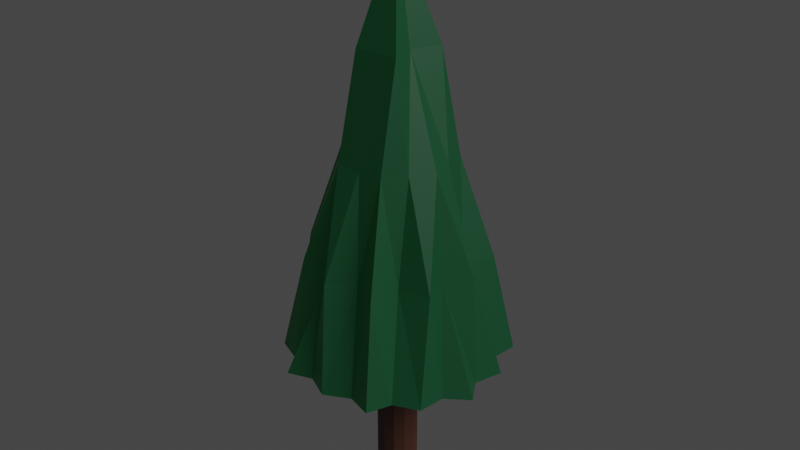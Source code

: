 # Source: low_poly_stablo_bor.blend  (saved by Blender 2.91.10; exported with 4.5.12 LTS)
import bpy
from mathutils import Matrix  # noqa: F401  (used for matrix-valued properties, if any)

bpy.ops.wm.read_factory_settings(use_empty=True)
scene = bpy.context.scene
scene.name = 'Scene'

# ---- collections
col_collection = bpy.data.collections.new('Collection'); scene.collection.children.link(col_collection)

# ---- materials (node trees are filled in below, after node groups)
mat_krosnja = bpy.data.materials.new('Krosnja')
mat_krosnja.use_transparent_shadow = False
mat_deblo = bpy.data.materials.new('Deblo')
mat_deblo.use_transparent_shadow = False

# ---- material node trees
mat_krosnja.use_nodes = True; mat_krosnja.node_tree.nodes.clear()
_N = mat_krosnja.node_tree.nodes; _L = mat_krosnja.node_tree.links
n0 = _N.new('ShaderNodeBsdfPrincipled'); n0.name = 'Principled BSDF'; n0.location = (10, 300)
n0.distribution = 'GGX'
n0.subsurface_method = 'BURLEY'
n0.inputs[0].default_value = (0.002732, 0.04092, 0.01681, 1.0)
n0.inputs[3].default_value = 1.45
n0.inputs[27].default_value = (0.004025, 0.1046, 0.02122, 1.0)
n0.inputs[28].default_value = 0.1
n1 = _N.new('ShaderNodeOutputMaterial'); n1.name = 'Material Output'; n1.location = (300, 300)
_L.new(n0.outputs[0], n1.inputs[0])
n1.is_active_output = True
mat_deblo.use_nodes = True; mat_deblo.node_tree.nodes.clear()
_N = mat_deblo.node_tree.nodes; _L = mat_deblo.node_tree.links
n0 = _N.new('ShaderNodeBsdfPrincipled'); n0.name = 'Principled BSDF'; n0.location = (10, 300)
n0.distribution = 'GGX'
n0.subsurface_method = 'BURLEY'
n0.inputs[0].default_value = (0.06663, 0.02416, 0.01444, 1.0)
n0.inputs[3].default_value = 1.45
n0.inputs[27].default_value = (0.0, 0.0, 0.0, 1.0)
n0.inputs[28].default_value = 1.0
n1 = _N.new('ShaderNodeOutputMaterial'); n1.name = 'Material Output'; n1.location = (300, 300)
_L.new(n0.outputs[0], n1.inputs[0])
n1.is_active_output = True

# ---- world
world_world = bpy.data.worlds.new('World'); scene.world = world_world
world_world.use_nodes = True; world_world.node_tree.nodes.clear()
_N = world_world.node_tree.nodes; _L = world_world.node_tree.links
n0 = _N.new('ShaderNodeOutputWorld'); n0.name = 'World Output'; n0.location = (300, 300)
n1 = _N.new('ShaderNodeBackground'); n1.name = 'Background'; n1.location = (10, 300)
n1.inputs[0].default_value = (0.05088, 0.05088, 0.05088, 1.0)
_L.new(n1.outputs[0], n0.inputs[0])
n0.is_active_output = True
world_world.color = (0.05088, 0.05088, 0.05088)
world_world.use_sun_shadow = False
world_world.sun_shadow_jitter_overblur = 0.0

# ---- lights
light_light = bpy.data.lights.new('Light', 'POINT')
light_light.transmission_factor = 0.0
light_light.energy = 1e+05
light_light.shadow_soft_size = 21.06
light_light.shadow_maximum_resolution = 0.006
light_light.use_absolute_resolution = True

# ---- meshes
me_cone_001 = bpy.data.meshes.new('Cone.001')
me_cone_001.from_pydata([(0.0, 1.0, -1.0), (0.7818, 0.6235, -1.0), (0.9749, -0.2225, -1.0), (0.4339, -0.901, -1.0), (-0.4339, -0.901, -1.0), (-0.9749, -0.2225, -1.0), (-0.7818, 0.6235, -1.0), (0.0, 0.0, 1.0), (0.4073, 0.8555, -1.0), (0.0, 0.5, 0.0), (0.3909, 0.3117, 0.0), (0.9276, 0.2333, -1.0), (0.4875, -0.1113, 0.0), (0.7427, -0.6, -1.0), (0.2169, -0.4505, 0.0), (-0.005469, -0.9393, -1.0), (-0.2169, -0.4505, 0.0), (-0.77, -0.6, -1.0), (-0.4875, -0.1113, 0.0), (-0.9331, 0.2005, -1.0), (-0.3909, 0.3117, 0.0), (-0.4292, 0.8555, -1.0), (0.5918, 0.6629, -1.0), (0.0, 0.1647, 0.5), (0.6348, 0.4857, -0.5), (0.8501, -0.01649, -1.0), (0.5966, -0.1563, -0.5), (0.5199, -0.6876, -1.0), (0.349, -0.7309, -0.5), (-0.2169, -0.8299, -1.0), (-0.257, -0.5142, -0.5), (-0.8014, -0.3374, -1.0), (-0.8178, -0.1748, -0.5), (-0.7535, 0.3956, -1.0), (-0.4319, 0.3263, -0.5), (-0.1572, 0.8402, -1.0), (0.1681, 0.8457, -1.0), (0.0, 0.8209, -0.5), (0.2677, 0.2149, 0.5), (0.7481, 0.3792, -1.0), (0.165, -0.0425, 0.5), (0.774, -0.3648, -1.0), (0.2135, -0.2646, 0.5), (0.2169, -0.8299, -1.0), (-0.1721, -0.2736, 0.5), (-0.5309, -0.704, -1.0), (-0.1912, -0.06876, 0.5), (-0.8446, -0.03289, -1.0), (-0.2677, 0.2149, 0.5), (-0.5262, 0.6684, -1.0), (-0.1265, 0.4819, -0.5), (-0.4224, 0.6326, -0.5), (-0.1955, 0.4059, 0.0), (-0.737, 0.2797, -0.5), (-0.581, 0.03118, -0.5), (-0.4392, 0.1002, 0.0), (-0.489, -0.2576, -0.5), (-0.5394, -0.5455, -0.5), (-0.3522, -0.2809, 0.0), (-0.1163, -0.7545, -0.5), (0.09199, -0.595, -0.5), (-4.47e-08, -0.4505, 0.0), (0.3816, -0.442, -0.5), (0.6511, -0.3838, -0.5), (0.3522, -0.2809, 0.0), (0.7478, 0.06107, -0.5), (0.5359, 0.1915, -0.5), (0.4392, 0.1002, 0.0), (0.3871, 0.6263, -0.5), (0.1577, 0.5023, -0.5), (0.1955, 0.4059, 0.0)], [], [(0, 37, 36), (1, 24, 39), (2, 26, 41), (3, 28, 43), (4, 30, 45), (0, 36, 8, 22, 1, 39, 11, 25, 2, 41, 13, 27, 3, 43, 15, 29, 4, 45, 17, 31, 5, 47, 19, 33, 6, 49, 21, 35), (5, 32, 47), (6, 34, 49), (21, 50, 35), (21, 51, 50), (20, 48, 52), (19, 53, 33), (19, 54, 53), (18, 46, 55), (17, 56, 31), (17, 57, 56), (16, 44, 58), (15, 59, 29), (15, 60, 59), (14, 42, 61), (13, 62, 27), (13, 63, 62), (12, 40, 64), (11, 65, 25), (11, 66, 65), (10, 38, 67), (8, 68, 22), (8, 69, 68), (9, 23, 70), (70, 38, 10), (70, 23, 38), (23, 7, 38), (68, 70, 10), (68, 69, 70), (69, 9, 70), (22, 24, 1), (22, 68, 24), (68, 10, 24), (67, 40, 12), (67, 38, 40), (38, 7, 40), (65, 67, 12), (65, 66, 67), (66, 10, 67), (25, 26, 2), (25, 65, 26), (65, 12, 26), (64, 42, 14), (64, 40, 42), (40, 7, 42), (62, 64, 14), (62, 63, 64), (63, 12, 64), (27, 28, 3), (27, 62, 28), (62, 14, 28), (61, 44, 16), (61, 42, 44), (42, 7, 44), (59, 61, 16), (59, 60, 61), (60, 14, 61), (29, 30, 4), (29, 59, 30), (59, 16, 30), (58, 46, 18), (58, 44, 46), (44, 7, 46), (56, 58, 18), (56, 57, 58), (57, 16, 58), (31, 32, 5), (31, 56, 32), (56, 18, 32), (55, 48, 20), (55, 46, 48), (46, 7, 48), (53, 55, 20), (53, 54, 55), (54, 18, 55), (33, 34, 6), (33, 53, 34), (53, 20, 34), (52, 23, 9), (52, 48, 23), (48, 7, 23), (50, 52, 9), (50, 51, 52), (51, 20, 52), (35, 37, 0), (35, 50, 37), (50, 9, 37), (49, 51, 21), (49, 34, 51), (34, 20, 51), (47, 54, 19), (47, 32, 54), (32, 18, 54), (45, 57, 17), (45, 30, 57), (30, 16, 57), (43, 60, 15), (43, 28, 60), (28, 14, 60), (41, 63, 13), (41, 26, 63), (26, 12, 63), (39, 66, 11), (39, 24, 66), (24, 10, 66), (36, 69, 8), (36, 37, 69), (37, 9, 69)])
_uv = me_cone_001.uv_layers.new(name='UVMap')
_uv.uv.foreach_set('vector', [0.25, 0.49, 0.25, 0.43, 0.2969, 0.4674, 0.4376, 0.3996, 0.3907, 0.3622, 0.4492, 0.3489, 0.484, 0.1966, 0.4255, 0.2099, 0.4515, 0.1559, 0.3541, 0.03377, 0.3281, 0.08783, 0.3021, 0.03377, 0.1459, 0.03377, 0.1719, 0.08783, 0.1134, 0.07447, 0.75, 0.49, 0.7969, 0.4674, 0.8438, 0.4448, 0.8907, 0.4222, 0.9376, 0.3996, 0.9492, 0.3489, 0.9608, 0.2981, 0.9724, 0.2474, 0.984, 0.1966, 0.9515, 0.1559, 0.9191, 0.1152, 0.8866, 0.07447, 0.8541, 0.03377, 0.8021, 0.03377, 0.75, 0.03377, 0.6979, 0.03377, 0.6459, 0.03377, 0.6134, 0.07447, 0.5809, 0.1152, 0.5485, 0.1559, 0.516, 0.1966, 0.5276, 0.2474, 0.5392, 0.2981, 0.5508, 0.3489, 0.5624, 0.3996, 0.6093, 0.4222, 0.6562, 0.4448, 0.7031, 0.4674, 0.01602, 0.1966, 0.07451, 0.2099, 0.0276, 0.2474, 0.06236, 0.3996, 0.1093, 0.3622, 0.1093, 0.4222, 0.1562, 0.4448, 0.2031, 0.4074, 0.2031, 0.4674, 0.1562, 0.4448, 0.1562, 0.3848, 0.2031, 0.4074, 0.1562, 0.3248, 0.2031, 0.2874, 0.2031, 0.3474, 0.03919, 0.2981, 0.09768, 0.3115, 0.05077, 0.3489, 0.03919, 0.2981, 0.0861, 0.2607, 0.09768, 0.3115, 0.133, 0.2233, 0.1915, 0.2366, 0.1446, 0.2741, 0.08094, 0.1152, 0.107, 0.1692, 0.04848, 0.1559, 0.08094, 0.1152, 0.1394, 0.1285, 0.107, 0.1692, 0.1979, 0.1419, 0.224, 0.1959, 0.1655, 0.1826, 0.25, 0.03377, 0.224, 0.08783, 0.1979, 0.03377, 0.25, 0.03377, 0.276, 0.08783, 0.224, 0.08783, 0.3021, 0.1419, 0.276, 0.1959, 0.25, 0.1419, 0.4191, 0.1152, 0.3606, 0.1285, 0.3866, 0.07447, 0.4191, 0.1152, 0.393, 0.1692, 0.3606, 0.1285, 0.367, 0.2233, 0.3085, 0.2366, 0.3345, 0.1826, 0.4608, 0.2981, 0.4139, 0.2607, 0.4724, 0.2474, 0.4608, 0.2981, 0.4023, 0.3115, 0.4139, 0.2607, 0.3438, 0.3248, 0.2969, 0.2874, 0.3554, 0.2741, 0.3438, 0.4448, 0.3438, 0.3848, 0.3907, 0.4222, 0.3438, 0.4448, 0.2969, 0.4074, 0.3438, 0.3848, 0.25, 0.37, 0.25, 0.31, 0.2969, 0.3474, 0.2969, 0.3474, 0.2969, 0.2874, 0.3438, 0.3248, 0.2969, 0.3474, 0.25, 0.31, 0.2969, 0.2874, 0.25, 0.31, 0.25, 0.25, 0.2969, 0.2874, 0.3438, 0.3848, 0.2969, 0.3474, 0.3438, 0.3248, 0.3438, 0.3848, 0.2969, 0.4074, 0.2969, 0.3474, 0.2969, 0.4074, 0.25, 0.37, 0.2969, 0.3474, 0.3907, 0.4222, 0.3907, 0.3622, 0.4376, 0.3996, 0.3907, 0.4222, 0.3438, 0.3848, 0.3907, 0.3622, 0.3438, 0.3848, 0.3438, 0.3248, 0.3907, 0.3622, 0.3554, 0.2741, 0.3085, 0.2366, 0.367, 0.2233, 0.3554, 0.2741, 0.2969, 0.2874, 0.3085, 0.2366, 0.2969, 0.2874, 0.25, 0.25, 0.3085, 0.2366, 0.4139, 0.2607, 0.3554, 0.2741, 0.367, 0.2233, 0.4139, 0.2607, 0.4023, 0.3115, 0.3554, 0.2741, 0.4023, 0.3115, 0.3438, 0.3248, 0.3554, 0.2741, 0.4724, 0.2474, 0.4255, 0.2099, 0.484, 0.1966, 0.4724, 0.2474, 0.4139, 0.2607, 0.4255, 0.2099, 0.4139, 0.2607, 0.367, 0.2233, 0.4255, 0.2099, 0.3345, 0.1826, 0.276, 0.1959, 0.3021, 0.1419, 0.3345, 0.1826, 0.3085, 0.2366, 0.276, 0.1959, 0.3085, 0.2366, 0.25, 0.25, 0.276, 0.1959, 0.3606, 0.1285, 0.3345, 0.1826, 0.3021, 0.1419, 0.3606, 0.1285, 0.393, 0.1692, 0.3345, 0.1826, 0.393, 0.1692, 0.367, 0.2233, 0.3345, 0.1826, 0.3866, 0.07447, 0.3281, 0.08783, 0.3541, 0.03377, 0.3866, 0.07447, 0.3606, 0.1285, 0.3281, 0.08783, 0.3606, 0.1285, 0.3021, 0.1419, 0.3281, 0.08783, 0.25, 0.1419, 0.224, 0.1959, 0.1979, 0.1419, 0.25, 0.1419, 0.276, 0.1959, 0.224, 0.1959, 0.276, 0.1959, 0.25, 0.25, 0.224, 0.1959, 0.224, 0.08783, 0.25, 0.1419, 0.1979, 0.1419, 0.224, 0.08783, 0.276, 0.08783, 0.25, 0.1419, 0.276, 0.08783, 0.3021, 0.1419, 0.25, 0.1419, 0.1979, 0.03377, 0.1719, 0.08783, 0.1459, 0.03377, 0.1979, 0.03377, 0.224, 0.08783, 0.1719, 0.08783, 0.224, 0.08783, 0.1979, 0.1419, 0.1719, 0.08783, 0.1655, 0.1826, 0.1915, 0.2366, 0.133, 0.2233, 0.1655, 0.1826, 0.224, 0.1959, 0.1915, 0.2366, 0.224, 0.1959, 0.25, 0.25, 0.1915, 0.2366, 0.107, 0.1692, 0.1655, 0.1826, 0.133, 0.2233, 0.107, 0.1692, 0.1394, 0.1285, 0.1655, 0.1826, 0.1394, 0.1285, 0.1979, 0.1419, 0.1655, 0.1826, 0.04848, 0.1559, 0.07451, 0.2099, 0.01602, 0.1966, 0.04848, 0.1559, 0.107, 0.1692, 0.07451, 0.2099, 0.107, 0.1692, 0.133, 0.2233, 0.07451, 0.2099, 0.1446, 0.2741, 0.2031, 0.2874, 0.1562, 0.3248, 0.1446, 0.2741, 0.1915, 0.2366, 0.2031, 0.2874, 0.1915, 0.2366, 0.25, 0.25, 0.2031, 0.2874, 0.09768, 0.3115, 0.1446, 0.2741, 0.1562, 0.3248, 0.09768, 0.3115, 0.0861, 0.2607, 0.1446, 0.2741, 0.0861, 0.2607, 0.133, 0.2233, 0.1446, 0.2741, 0.05077, 0.3489, 0.1093, 0.3622, 0.06236, 0.3996, 0.05077, 0.3489, 0.09768, 0.3115, 0.1093, 0.3622, 0.09768, 0.3115, 0.1562, 0.3248, 0.1093, 0.3622, 0.2031, 0.3474, 0.25, 0.31, 0.25, 0.37, 0.2031, 0.3474, 0.2031, 0.2874, 0.25, 0.31, 0.2031, 0.2874, 0.25, 0.25, 0.25, 0.31, 0.2031, 0.4074, 0.2031, 0.3474, 0.25, 0.37, 0.2031, 0.4074, 0.1562, 0.3848, 0.2031, 0.3474, 0.1562, 0.3848, 0.1562, 0.3248, 0.2031, 0.3474, 0.2031, 0.4674, 0.25, 0.43, 0.25, 0.49, 0.2031, 0.4674, 0.2031, 0.4074, 0.25, 0.43, 0.2031, 0.4074, 0.25, 0.37, 0.25, 0.43, 0.1093, 0.4222, 0.1562, 0.3848, 0.1562, 0.4448, 0.1093, 0.4222, 0.1093, 0.3622, 0.1562, 0.3848, 0.1093, 0.3622, 0.1562, 0.3248, 0.1562, 0.3848, 0.0276, 0.2474, 0.0861, 0.2607, 0.03919, 0.2981, 0.0276, 0.2474, 0.07451, 0.2099, 0.0861, 0.2607, 0.07451, 0.2099, 0.133, 0.2233, 0.0861, 0.2607, 0.1134, 0.07447, 0.1394, 0.1285, 0.08094, 0.1152, 0.1134, 0.07447, 0.1719, 0.08783, 0.1394, 0.1285, 0.1719, 0.08783, 0.1979, 0.1419, 0.1394, 0.1285, 0.3021, 0.03377, 0.276, 0.08783, 0.25, 0.03377, 0.3021, 0.03377, 0.3281, 0.08783, 0.276, 0.08783, 0.3281, 0.08783, 0.3021, 0.1419, 0.276, 0.08783, 0.4515, 0.1559, 0.393, 0.1692, 0.4191, 0.1152, 0.4515, 0.1559, 0.4255, 0.2099, 0.393, 0.1692, 0.4255, 0.2099, 0.367, 0.2233, 0.393, 0.1692, 0.4492, 0.3489, 0.4023, 0.3115, 0.4608, 0.2981, 0.4492, 0.3489, 0.3907, 0.3622, 0.4023, 0.3115, 0.3907, 0.3622, 0.3438, 0.3248, 0.4023, 0.3115, 0.2969, 0.4674, 0.2969, 0.4074, 0.3438, 0.4448, 0.2969, 0.4674, 0.25, 0.43, 0.2969, 0.4074, 0.25, 0.43, 0.25, 0.37, 0.2969, 0.4074])
me_cone_001.materials.append(mat_krosnja)
me_cone_001.use_remesh_fix_poles = True
me_cone_001.use_remesh_preserve_attributes = False
me_cone_001.use_mirror_vertex_groups = False
me_cone_001.update()
me_cylinder_001 = bpy.data.meshes.new('Cylinder.001')
me_cylinder_001.from_pydata([(0.0, 1.0, -1.0), (-9.816e-10, 0.8609, 1.0), (0.5, 0.866, -1.0), (0.4304, 0.7455, 1.0), (0.866, 0.5, -1.0), (0.7455, 0.4304, 1.0), (1.0, -4.371e-08, -1.0), (0.8609, -5.844e-08, 1.0), (0.866, -0.5, -1.0), (0.7455, -0.4304, 1.0), (0.5, -0.866, -1.0), (0.4304, -0.7455, 1.0), (1.51e-07, -1.0, -1.0), (1.29e-07, -0.8609, 1.0), (-0.5, -0.866, -1.0), (-0.4304, -0.7455, 1.0), (-0.866, -0.5, -1.0), (-0.7455, -0.4304, 1.0), (-1.0, -4.649e-07, -1.0), (-0.8609, -4.21e-07, 1.0), (-0.866, 0.5, -1.0), (-0.7455, 0.4304, 1.0), (-0.5, 0.866, -1.0), (-0.4304, 0.7455, 1.0), (0.25, 0.933, -1.0), (0.2152, 0.8032, 1.0), (0.0, 1.0, 0.2246), (0.5, 0.866, 0.2246), (0.683, 0.683, -1.0), (0.588, 0.588, 1.0), (0.866, 0.5, 0.2246), (0.933, 0.25, -1.0), (0.8032, 0.2152, 1.0), (1.0, -4.371e-08, 0.2246), (0.933, -0.25, -1.0), (0.8032, -0.2152, 1.0), (0.866, -0.5, 0.2246), (0.683, -0.683, -1.0), (0.588, -0.588, 1.0), (0.5, -0.866, 0.2246), (0.25, -0.933, -1.0), (0.2152, -0.8032, 1.0), (1.51e-07, -1.0, 0.2246), (-0.25, -0.933, -1.0), (-0.2152, -0.8032, 1.0), (-0.5, -0.866, 0.2246), (-0.683, -0.683, -1.0), (-0.588, -0.588, 1.0), (-0.866, -0.5, 0.2246), (-0.933, -0.25, -1.0), (-0.8032, -0.2152, 1.0), (-1.0, -4.649e-07, 0.2246), (-0.933, 0.25, -1.0), (-0.8032, 0.2152, 1.0), (-0.866, 0.5, 0.2246), (-0.683, 0.683, -1.0), (-0.588, 0.588, 1.0), (-0.5, 0.866, 0.2246), (-0.25, 0.933, -1.0), (-0.2152, 0.8032, 1.0), (-0.25, 0.933, 0.2246), (-0.683, 0.683, 0.2246), (-0.933, 0.25, 0.2246), (-0.933, -0.25, 0.2246), (-0.683, -0.683, 0.2246), (-0.25, -0.933, 0.2246), (0.25, -0.933, 0.2246), (0.683, -0.683, 0.2246), (0.933, -0.25, 0.2246), (0.933, 0.25, 0.2246), (0.683, 0.683, 0.2246), (0.25, 0.933, 0.2246)], [], [(71, 25, 3, 27), (70, 29, 5, 30), (69, 32, 7, 33), (68, 35, 9, 36), (67, 38, 11, 39), (66, 41, 13, 42), (65, 44, 15, 45), (64, 47, 17, 48), (63, 50, 19, 51), (62, 53, 21, 54), (3, 25, 1, 59, 23, 56, 21, 53, 19, 50, 17, 47, 15, 44, 13, 41, 11, 38, 9, 35, 7, 32, 5, 29), (61, 56, 23, 57), (60, 59, 1, 26), (0, 24, 2, 28, 4, 31, 6, 34, 8, 37, 10, 40, 12, 43, 14, 46, 16, 49, 18, 52, 20, 55, 22, 58), (58, 60, 26, 0), (22, 57, 60, 58), (57, 23, 59, 60), (55, 61, 57, 22), (20, 54, 61, 55), (54, 21, 56, 61), (52, 62, 54, 20), (18, 51, 62, 52), (51, 19, 53, 62), (49, 63, 51, 18), (16, 48, 63, 49), (48, 17, 50, 63), (46, 64, 48, 16), (14, 45, 64, 46), (45, 15, 47, 64), (43, 65, 45, 14), (12, 42, 65, 43), (42, 13, 44, 65), (40, 66, 42, 12), (10, 39, 66, 40), (39, 11, 41, 66), (37, 67, 39, 10), (8, 36, 67, 37), (36, 9, 38, 67), (34, 68, 36, 8), (6, 33, 68, 34), (33, 7, 35, 68), (31, 69, 33, 6), (4, 30, 69, 31), (30, 5, 32, 69), (28, 70, 30, 4), (2, 27, 70, 28), (27, 3, 29, 70), (24, 71, 27, 2), (0, 26, 71, 24), (26, 1, 25, 71)])
_uv = me_cylinder_001.uv_layers.new(name='UVMap')
_uv.uv.foreach_set('vector', [0.9583, 0.75, 0.9583, 1.0, 0.9167, 1.0, 0.9167, 0.75, 0.875, 0.75, 0.875, 1.0, 0.8333, 1.0, 0.8333, 0.75, 0.7917, 0.75, 0.7917, 1.0, 0.75, 1.0, 0.75, 0.75, 0.7083, 0.75, 0.7083, 1.0, 0.6667, 1.0, 0.6667, 0.75, 0.625, 0.75, 0.625, 1.0, 0.5833, 1.0, 0.5833, 0.75, 0.5417, 0.75, 0.5417, 1.0, 0.5, 1.0, 0.5, 0.75, 0.4583, 0.75, 0.4583, 1.0, 0.4167, 1.0, 0.4167, 0.75, 0.375, 0.75, 0.375, 1.0, 0.3333, 1.0, 0.3333, 0.75, 0.2917, 0.75, 0.2917, 1.0, 0.25, 1.0, 0.25, 0.75, 0.2083, 0.75, 0.2083, 1.0, 0.1667, 1.0, 0.1667, 0.75, 0.37, 0.4578, 0.31, 0.4739, 0.25, 0.49, 0.19, 0.4739, 0.13, 0.4578, 0.08608, 0.4139, 0.04215, 0.37, 0.02608, 0.31, 0.01, 0.25, 0.02608, 0.19, 0.04215, 0.13, 0.08608, 0.08608, 0.13, 0.04215, 0.19, 0.02608, 0.25, 0.01, 0.31, 0.02608, 0.37, 0.04215, 0.4139, 0.08608, 0.4578, 0.13, 0.4739, 0.19, 0.49, 0.25, 0.4739, 0.31, 0.4578, 0.37, 0.4139, 0.4139, 0.125, 0.75, 0.125, 1.0, 0.08333, 1.0, 0.08333, 0.75, 0.04167, 0.75, 0.04167, 1.0, 7.451e-08, 1.0, 7.451e-08, 0.75, 0.75, 0.49, 0.81, 0.4739, 0.87, 0.4578, 0.9139, 0.4139, 0.9578, 0.37, 0.9739, 0.31, 0.99, 0.25, 0.9739, 0.19, 0.9578, 0.13, 0.9139, 0.08608, 0.87, 0.04215, 0.81, 0.02608, 0.75, 0.01, 0.69, 0.02608, 0.63, 0.04215, 0.5861, 0.08608, 0.5422, 0.13, 0.5261, 0.19, 0.51, 0.25, 0.5261, 0.31, 0.5422, 0.37, 0.5861, 0.4139, 0.63, 0.4578, 0.69, 0.4739, 0.04167, 0.5, 0.04167, 0.75, 7.451e-08, 0.75, 7.451e-08, 0.5, 0.08333, 0.5, 0.08333, 0.75, 0.04167, 0.75, 0.04167, 0.5, 0.08333, 0.75, 0.08333, 1.0, 0.04167, 1.0, 0.04167, 0.75, 0.125, 0.5, 0.125, 0.75, 0.08333, 0.75, 0.08333, 0.5, 0.1667, 0.5, 0.1667, 0.75, 0.125, 0.75, 0.125, 0.5, 0.1667, 0.75, 0.1667, 1.0, 0.125, 1.0, 0.125, 0.75, 0.2083, 0.5, 0.2083, 0.75, 0.1667, 0.75, 0.1667, 0.5, 0.25, 0.5, 0.25, 0.75, 0.2083, 0.75, 0.2083, 0.5, 0.25, 0.75, 0.25, 1.0, 0.2083, 1.0, 0.2083, 0.75, 0.2917, 0.5, 0.2917, 0.75, 0.25, 0.75, 0.25, 0.5, 0.3333, 0.5, 0.3333, 0.75, 0.2917, 0.75, 0.2917, 0.5, 0.3333, 0.75, 0.3333, 1.0, 0.2917, 1.0, 0.2917, 0.75, 0.375, 0.5, 0.375, 0.75, 0.3333, 0.75, 0.3333, 0.5, 0.4167, 0.5, 0.4167, 0.75, 0.375, 0.75, 0.375, 0.5, 0.4167, 0.75, 0.4167, 1.0, 0.375, 1.0, 0.375, 0.75, 0.4583, 0.5, 0.4583, 0.75, 0.4167, 0.75, 0.4167, 0.5, 0.5, 0.5, 0.5, 0.75, 0.4583, 0.75, 0.4583, 0.5, 0.5, 0.75, 0.5, 1.0, 0.4583, 1.0, 0.4583, 0.75, 0.5417, 0.5, 0.5417, 0.75, 0.5, 0.75, 0.5, 0.5, 0.5833, 0.5, 0.5833, 0.75, 0.5417, 0.75, 0.5417, 0.5, 0.5833, 0.75, 0.5833, 1.0, 0.5417, 1.0, 0.5417, 0.75, 0.625, 0.5, 0.625, 0.75, 0.5833, 0.75, 0.5833, 0.5, 0.6667, 0.5, 0.6667, 0.75, 0.625, 0.75, 0.625, 0.5, 0.6667, 0.75, 0.6667, 1.0, 0.625, 1.0, 0.625, 0.75, 0.7083, 0.5, 0.7083, 0.75, 0.6667, 0.75, 0.6667, 0.5, 0.75, 0.5, 0.75, 0.75, 0.7083, 0.75, 0.7083, 0.5, 0.75, 0.75, 0.75, 1.0, 0.7083, 1.0, 0.7083, 0.75, 0.7917, 0.5, 0.7917, 0.75, 0.75, 0.75, 0.75, 0.5, 0.8333, 0.5, 0.8333, 0.75, 0.7917, 0.75, 0.7917, 0.5, 0.8333, 0.75, 0.8333, 1.0, 0.7917, 1.0, 0.7917, 0.75, 0.875, 0.5, 0.875, 0.75, 0.8333, 0.75, 0.8333, 0.5, 0.9167, 0.5, 0.9167, 0.75, 0.875, 0.75, 0.875, 0.5, 0.9167, 0.75, 0.9167, 1.0, 0.875, 1.0, 0.875, 0.75, 0.9583, 0.5, 0.9583, 0.75, 0.9167, 0.75, 0.9167, 0.5, 1.0, 0.5, 1.0, 0.75, 0.9583, 0.75, 0.9583, 0.5, 1.0, 0.75, 1.0, 1.0, 0.9583, 1.0, 0.9583, 0.75])
me_cylinder_001.materials.append(mat_deblo)
me_cylinder_001.use_remesh_fix_poles = True
me_cylinder_001.use_remesh_preserve_attributes = False
me_cylinder_001.use_mirror_vertex_groups = False
me_cylinder_001.update()
arm_armature = bpy.data.armatures.new('Armature')  # bones are not reproduced

# ---- objects
ob_light = bpy.data.objects.new('Light', light_light)
ob_cone = bpy.data.objects.new('Cone', me_cone_001)
ob_cylinder = bpy.data.objects.new('Cylinder', me_cylinder_001)
ob_armature = bpy.data.objects.new('Armature', arm_armature)

# ---- transforms, parenting, visibility, modifiers, constraints
ob_light.location = (29.15, 1.005, 35.58)
ob_light.rotation_euler = (0.6503, 0.05522, 1.866)
ob_light.lock_rotations_4d = False
ob_light.empty_display_type = 'ARROWS'
ob_light.color = (0.0, 0.0, 0.0, 0.0)
ob_light.lineart.crease_threshold = 0.0
ob_cone.parent = ob_armature
ob_cone.location = (0.0, 0.0, 3.09)
ob_cone.scale = (1.0, 1.0, 1.798)
ob_cone.lineart.crease_threshold = 0.0
_vg = ob_cone.vertex_groups.new(name='Bone')
_vg = ob_cone.vertex_groups.new(name='Bone.001')
for _i, _w in zip([0, 1, 8, 22, 35, 36, 39], [0.03919, 0.04698, 0.1291, 0.0636, 0.01468, 0.06455, 0.02263]): _vg.add([_i], _w, 'REPLACE')
_vg = ob_cone.vertex_groups.new(name='Bone.002')
for _i, _w in zip([0, 1, 2, 3, 4, 5, 6, 8, 11, 13, 15, 17, 19, 21, 22, 24, 25, 26, 27, 28, 29, 30, 31, 32, 33, 34, 35, 36, 37, 39, 41, 43, 45, 47, 49, 50, 51, 53, 54, 56, 57, 59, 60, 62, 63, 65, 66, 68, 69], [0.6192, 0.5727, 0.5092, 0.5834, 0.5135, 0.5823, 0.5292, 0.5283, 0.5108, 0.5816, 0.5146, 0.5832, 0.5267, 0.6052, 0.5768, 0.08079, 0.4228, 0.06298, 0.5846, 0.07831, 0.4286, 0.0555, 0.584, 0.07859, 0.4403, 0.05294, 0.6232, 0.5908, 0.08325, 0.5309, 0.5384, 0.55, 0.5397, 0.5501, 0.5601, 0.04333, 0.07319, 0.06778, 0.05404, 0.05117, 0.07225, 0.06606, 0.05711, 0.05782, 0.07327, 0.0682, 0.0557, 0.0756, 0.05274]): _vg.add([_i], _w, 'REPLACE')
_vg = ob_cone.vertex_groups.new(name='Bone.003')
for _i, _w in zip([0, 1, 2, 3, 4, 5, 6, 8, 9, 10, 11, 12, 13, 14, 15, 16, 17, 18, 19, 20, 21, 22, 24, 25, 26, 27, 28, 29, 30, 31, 32, 33, 34, 35, 36, 37, 39, 41, 43, 45, 47, 49, 50, 51, 52, 53, 54, 55, 56, 57, 58, 59, 60, 61, 62, 63, 64, 65, 66, 67, 68, 69, 70], [0.3163, 0.3577, 0.4625, 0.3934, 0.468, 0.3951, 0.4437, 0.3212, 0.08367, 0.07442, 0.446, 0.07352, 0.3931, 0.07288, 0.4645, 0.07387, 0.3957, 0.07959, 0.4497, 0.0791, 0.3552, 0.3381, 0.8342, 0.5449, 0.8511, 0.3909, 0.8498, 0.5521, 0.8647, 0.3936, 0.8552, 0.5347, 0.8719, 0.3252, 0.3236, 0.8465, 0.4116, 0.4338, 0.4272, 0.4395, 0.4262, 0.4055, 0.8762, 0.8575, 0.07309, 0.8628, 0.8612, 0.07008, 0.8672, 0.8577, 0.06845, 0.8604, 0.8557, 0.06504, 0.8547, 0.8502, 0.06449, 0.8529, 0.8519, 0.06622, 0.8353, 0.8597, 0.07111]): _vg.add([_i], _w, 'REPLACE')
_vg = ob_cone.vertex_groups.new(name='Bone.004')
for _i, _w in zip([9, 10, 12, 14, 16, 18, 20, 24, 26, 28, 30, 32, 34, 37, 38, 42, 44, 48, 50, 51, 52, 53, 54, 55, 56, 57, 58, 59, 60, 61, 62, 63, 64, 65, 66, 67, 68, 69, 70], [0.8728, 0.8746, 0.8809, 0.8786, 0.8791, 0.8774, 0.8729, 0.07326, 0.08018, 0.06796, 0.07598, 0.0628, 0.07039, 0.06089, 0.02166, 0.02053, 0.01536, 0.02136, 0.07106, 0.06365, 0.8766, 0.06518, 0.08041, 0.8803, 0.07778, 0.06659, 0.8825, 0.06985, 0.08273, 0.8852, 0.08266, 0.0717, 0.8833, 0.07215, 0.08409, 0.8816, 0.07544, 0.07856, 0.8769]): _vg.add([_i], _w, 'REPLACE')
_vg = ob_cone.vertex_groups.new(name='Bone.005')
for _i, _w in zip([7, 9, 10, 12, 14, 16, 18, 20, 23, 38, 40, 42, 44, 46, 48, 52, 55, 58, 61, 64, 67, 70], [0.07275, 0.0249, 0.03963, 0.02943, 0.03615, 0.03342, 0.02502, 0.03512, 0.9791, 0.9589, 0.9777, 0.9551, 0.9565, 0.9722, 0.9575, 0.04042, 0.03945, 0.0383, 0.03987, 0.04433, 0.04365, 0.04296]): _vg.add([_i], _w, 'REPLACE')
_vg = ob_cone.vertex_groups.new(name='Bone.006')
for _i, _w in zip([7], [0.926]): _vg.add([_i], _w, 'REPLACE')
_m = ob_cone.modifiers.new('Armature', 'ARMATURE')
_m.object = ob_armature
ob_cylinder.parent = ob_armature
ob_cylinder.location = (0.0, 0.0, 0.65)
ob_cylinder.scale = (0.18, 0.18, 0.65)
ob_cylinder.lineart.crease_threshold = 0.0
_vg = ob_cylinder.vertex_groups.new(name='Bone')
for _i, _w in zip([0, 2, 4, 6, 8, 10, 12, 14, 16, 18, 20, 22, 24, 28, 31, 34, 37, 40, 43, 46, 49, 52, 55, 58], [0.974, 0.9736, 0.9736, 0.974, 0.974, 0.9736, 0.9736, 0.974, 0.974, 0.9736, 0.9736, 0.974, 0.9736, 0.9735, 0.9736, 0.9744, 0.9736, 0.9735, 0.9736, 0.9743, 0.9736, 0.9735, 0.9736, 0.9744]): _vg.add([_i], _w, 'REPLACE')
_vg = ob_cylinder.vertex_groups.new(name='Bone.001')
for _i, _w in zip([0, 1, 2, 3, 4, 5, 6, 7, 8, 9, 10, 11, 12, 13, 14, 15, 16, 17, 18, 19, 20, 21, 22, 23, 24, 25, 26, 27, 28, 29, 30, 31, 32, 33, 34, 35, 36, 37, 38, 39, 40, 41, 42, 43, 44, 45, 46, 47, 48, 49, 50, 51, 52, 53, 54, 55, 56, 57, 58, 59, 60, 61, 62, 63, 64, 65, 66, 67, 68, 69, 70, 71], [0.002, 0.9984, 0.002801, 0.9984, 0.002801, 0.998, 0.002001, 0.9981, 0.002004, 0.9987, 0.002808, 0.9991, 0.00281, 0.9992, 0.002009, 0.9993, 0.002008, 0.9992, 0.002809, 0.9992, 0.002806, 0.999, 0.002002, 0.9987, 0.002868, 0.9984, 0.9855, 0.9855, 0.003067, 0.9981, 0.9855, 0.002869, 0.998, 0.9855, 0.001294, 0.9984, 0.9856, 0.002874, 0.9989, 0.9856, 0.003075, 0.9992, 0.9857, 0.002877, 0.9992, 0.9857, 0.0013, 0.9993, 0.9857, 0.002876, 0.9992, 0.9856, 0.003074, 0.9991, 0.9856, 0.002872, 0.9988, 0.9855, 0.001292, 0.9985, 0.9856, 0.9856, 0.9857, 0.9858, 0.9858, 0.9858, 0.9857, 0.9857, 0.9856, 0.9856, 0.9855, 0.9855]): _vg.add([_i], _w, 'REPLACE')
_vg = ob_cylinder.vertex_groups.new(name='Bone.002')
_vg = ob_cylinder.vertex_groups.new(name='Bone.003')
_vg = ob_cylinder.vertex_groups.new(name='Bone.004')
_vg = ob_cylinder.vertex_groups.new(name='Bone.005')
_vg = ob_cylinder.vertex_groups.new(name='Bone.006')
_m = ob_cylinder.modifiers.new('Armature', 'ARMATURE')
_m.object = ob_armature
ob_armature.location = (0.0, 0.0, 0.0)
ob_armature.lineart.crease_threshold = 0.0

# ---- collection membership
col_collection.objects.link(ob_light)
col_collection.objects.link(ob_cone)
col_collection.objects.link(ob_cylinder)
col_collection.objects.link(ob_armature)

# ---- scene / render settings (as saved in the file)
scene.frame_start = 1; scene.frame_end = 73; scene.frame_set(1)
scene.render.engine = 'BLENDER_EEVEE_NEXT'
scene.cycles.use_denoising = False
scene.cycles.samples = 128
scene.cycles.sampling_pattern = 'TABULATED_SOBOL'
scene.cycles.use_adaptive_sampling = False
scene.cycles.use_light_tree = False
scene.view_settings.view_transform = 'Filmic'
bpy.context.view_layer.update()

# ---- added for rendering (the .blend has no active camera): camera
cam_auto = bpy.data.cameras.new('AutoCamera')
cam_auto.lens = 50.0
cam_auto.sensor_width = 36.0
cam_auto.clip_end = 1000.0
ob_auto_camera = bpy.data.objects.new('AutoCamera', cam_auto)
scene.collection.objects.link(ob_auto_camera)
ob_auto_camera.location = (5.1802, -6.17937, 6.58883)
ob_auto_camera.rotation_euler = (1.09748, -7.21219e-08, 0.694738)
scene.camera = ob_auto_camera
bpy.context.view_layer.update()
